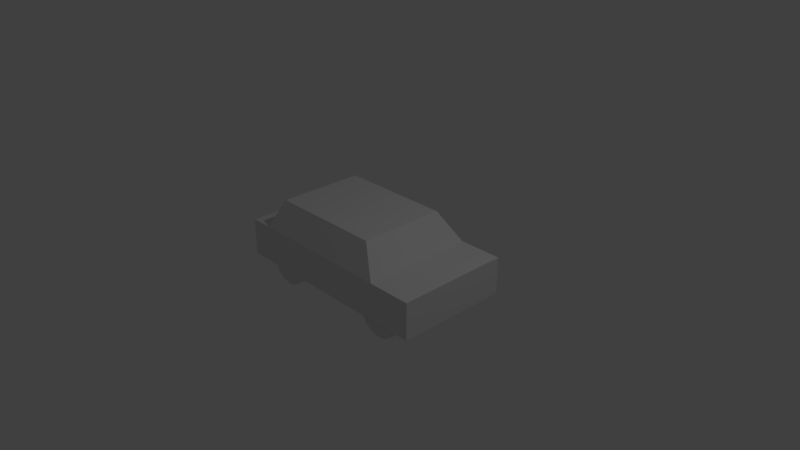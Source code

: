 # Source: Car.blend  (saved by Blender 2.79.0; exported with 4.5.12 LTS)
import bpy
from mathutils import Matrix  # noqa: F401  (used for matrix-valued properties, if any)

bpy.ops.wm.read_factory_settings(use_empty=True)
scene = bpy.context.scene
scene.name = 'Scene'

# ---- collections
col_collection_1 = bpy.data.collections.new('Collection 1'); scene.collection.children.link(col_collection_1)

# ---- world
world_world = bpy.data.worlds.new('World'); scene.world = world_world
world_world.color = (0.05088, 0.05088, 0.05088)
world_world.use_sun_shadow = False
world_world.sun_shadow_jitter_overblur = 0.0
world_world.cycles.sampling_method = 'MANUAL'

# ---- cameras
cam_camera = bpy.data.cameras.new('Camera')
cam_camera.clip_end = 100.0
cam_camera.lens = 35.0
cam_camera.sensor_width = 32.0
cam_camera.sensor_height = 18.0
cam_camera.ortho_scale = 7.314
cam_camera.dof.focus_distance = 0.0
cam_camera.dof.aperture_fstop = 128.0

# ---- lights
light_lamp = bpy.data.lights.new('Lamp', 'POINT')
light_lamp.transmission_factor = 0.0
light_lamp.cutoff_distance = 30.0
light_lamp.energy = 100.0
light_lamp.shadow_buffer_clip_start = 1.001
light_lamp.shadow_soft_size = 0.1
light_lamp.shadow_maximum_resolution = 0.006
light_lamp.use_absolute_resolution = True

# ---- meshes
me_cylinder_011 = bpy.data.meshes.new('Cylinder.011')
me_cylinder_011.from_pydata([(-1.709, -0.9975, 5.25), (-1.709, -0.9975, 7.25), (-1.801, -1.17, 5.25), (-1.801, -1.17, 7.25), (-1.925, -1.322, 5.25), (-1.925, -1.322, 7.25), (-2.077, -1.446, 5.25), (-2.077, -1.446, 7.25), (-2.25, -1.539, 5.25), (-2.25, -1.539, 7.25), (-2.437, -1.596, 5.25), (-2.437, -1.596, 7.25), (-2.632, -1.615, 5.25), (-2.632, -1.615, 7.25), (-2.828, -1.596, 5.25), (-2.828, -1.596, 7.25), (-3.015, -1.539, 5.25), (-3.015, -1.539, 7.25), (-3.188, -1.446, 5.25), (-3.188, -1.446, 7.25), (-3.34, -1.322, 5.25), (-3.34, -1.322, 7.25), (-3.464, -1.17, 5.25), (-3.464, -1.17, 7.25), (-3.556, -0.9975, 5.25), (-3.556, -0.9975, 7.25), (4.237, -0.9975, 5.25), (4.237, -0.9975, 7.25), (4.145, -1.17, 5.25), (4.145, -1.17, 7.25), (4.02, -1.322, 5.25), (4.02, -1.322, 7.25), (3.869, -1.446, 5.25), (3.869, -1.446, 7.25), (3.696, -1.539, 5.25), (3.696, -1.539, 7.25), (3.508, -1.596, 5.25), (3.508, -1.596, 7.25), (3.313, -1.615, 5.25), (3.313, -1.615, 7.25), (3.118, -1.596, 5.25), (3.118, -1.596, 7.25), (2.931, -1.539, 5.25), (2.931, -1.539, 7.25), (2.758, -1.446, 5.25), (2.758, -1.446, 7.25), (2.606, -1.322, 5.25), (2.606, -1.322, 7.25), (2.482, -1.17, 5.25), (2.482, -1.17, 7.25), (2.389, -0.9975, 5.25), (2.389, -0.9975, 7.25), (-3.755, -0.8592, 7.742), (-3.755, 0.8592, 7.742), (-3.755, -0.8592, -7.742), (-3.755, 0.8592, -7.742), (3.1, -0.8592, 7.742), (3.1, 0.8592, 7.742), (3.1, -0.8592, -7.742), (3.1, 0.8592, -7.742), (-3.209, 2.165, 5.893), (-3.209, 2.165, -5.893), (2.132, 2.165, -5.893), (2.132, 2.165, 5.893), (5.14, 0.8592, -7.742), (5.14, -0.8592, -7.742), (5.14, -0.8592, 7.742), (5.14, 0.8592, 7.742), (-4.828, -0.8592, -7.742), (-4.828, -0.8592, 7.742), (-4.828, 0.8592, 7.742), (-4.828, 0.8592, -7.742), (4.279, -0.8592, 7.25), (3.1, -0.8592, 5.25), (4.279, -0.8592, 5.25), (2.347, -0.8592, 7.25), (2.347, -0.8592, 5.25), (-1.667, -0.8592, 7.25), (-1.667, -0.8592, 5.25), (-3.598, -0.8592, 7.25), (-3.598, -0.8592, 5.25), (3.1, -0.8592, 7.25), (-1.709, -0.9975, -7.301), (-1.709, -0.9975, -5.301), (-1.801, -1.17, -7.301), (-1.801, -1.17, -5.301), (-1.925, -1.322, -7.301), (-1.925, -1.322, -5.301), (-2.077, -1.446, -7.301), (-2.077, -1.446, -5.301), (-2.25, -1.539, -7.301), (-2.25, -1.539, -5.301), (-2.437, -1.596, -7.301), (-2.437, -1.596, -5.301), (-2.632, -1.615, -7.301), (-2.632, -1.615, -5.301), (-2.828, -1.596, -7.301), (-2.828, -1.596, -5.301), (-3.015, -1.539, -7.301), (-3.015, -1.539, -5.301), (-3.188, -1.446, -7.301), (-3.188, -1.446, -5.301), (-3.34, -1.322, -7.301), (-3.34, -1.322, -5.301), (-3.464, -1.17, -7.301), (-3.464, -1.17, -5.301), (-3.556, -0.9975, -7.301), (-3.556, -0.9975, -5.301), (4.237, -0.9975, -7.301), (4.237, -0.9975, -5.301), (4.145, -1.17, -7.301), (4.145, -1.17, -5.301), (4.02, -1.322, -7.301), (4.02, -1.322, -5.301), (3.869, -1.446, -7.301), (3.869, -1.446, -5.301), (3.696, -1.539, -7.301), (3.696, -1.539, -5.301), (3.508, -1.596, -7.301), (3.508, -1.596, -5.301), (3.313, -1.615, -7.301), (3.313, -1.615, -5.301), (3.118, -1.596, -7.301), (3.118, -1.596, -5.301), (2.931, -1.539, -7.301), (2.931, -1.539, -5.301), (2.758, -1.446, -7.301), (2.758, -1.446, -5.301), (2.606, -1.322, -7.301), (2.606, -1.322, -5.301), (2.482, -1.17, -7.301), (2.482, -1.17, -5.301), (2.389, -0.9975, -7.301), (2.389, -0.9975, -5.301), (-3.598, -0.8592, -6.767), (-3.598, -0.8592, -5.301), (2.347, -0.8592, -5.689), (2.347, -0.8592, -5.301), (2.347, -0.8592, -7.301), (-1.667, -0.8592, -5.301), (-1.667, -0.8592, -7.301), (-1.667, -0.8592, -5.827), (-3.598, -0.8592, -7.301), (3.1, -0.8592, -7.301), (3.1, -0.8592, -5.301), (4.279, -0.8592, -5.301), (4.279, -0.8592, -7.301)], [], [(0, 1, 3, 2), (2, 3, 5, 4), (4, 5, 7, 6), (6, 7, 9, 8), (8, 9, 11, 10), (10, 11, 13, 12), (12, 13, 15, 14), (14, 15, 17, 16), (16, 17, 19, 18), (18, 19, 21, 20), (20, 21, 23, 22), (22, 23, 25, 24), (24, 25, 79, 80), (26, 27, 29, 28), (28, 29, 31, 30), (30, 31, 33, 32), (32, 33, 35, 34), (34, 35, 37, 36), (36, 37, 39, 38), (38, 39, 41, 40), (40, 41, 43, 42), (42, 43, 45, 44), (44, 45, 47, 46), (46, 47, 49, 48), (48, 49, 51, 50), (50, 51, 75, 76), (54, 52, 69, 68), (54, 55, 59, 58), (57, 56, 66, 67), (56, 57, 53, 52), (54, 58, 143, 138, 136, 141, 140, 142, 134), (53, 57, 63, 60), (62, 61, 60, 63), (59, 55, 61, 62), (57, 59, 62, 63), (55, 53, 60, 61), (65, 64, 67, 66), (56, 81, 72, 74, 73, 144, 145, 146, 143, 58, 65, 66), (59, 57, 67, 64), (58, 59, 64, 65), (69, 70, 71, 68), (55, 54, 68, 71), (52, 53, 70, 69), (53, 55, 71, 70), (72, 81, 75, 51, 49, 47, 45, 43, 41, 39, 37, 35, 33, 31, 29, 27), (52, 80, 79, 77, 75, 81, 56), (78, 77, 1, 0), (77, 79, 25, 23, 21, 19, 17, 15, 13, 11, 9, 7, 5, 3, 1), (76, 73, 74, 26, 28, 30, 32, 34, 36, 38, 40, 42, 44, 46, 48, 50), (80, 78, 0, 2, 4, 6, 8, 10, 12, 14, 16, 18, 20, 22, 24), (74, 72, 27, 26), (82, 83, 85, 84), (84, 85, 87, 86), (86, 87, 89, 88), (88, 89, 91, 90), (90, 91, 93, 92), (92, 93, 95, 94), (94, 95, 97, 96), (96, 97, 99, 98), (98, 99, 101, 100), (100, 101, 103, 102), (102, 103, 105, 104), (104, 105, 107, 106), (106, 107, 135, 134, 142), (108, 109, 111, 110), (110, 111, 113, 112), (112, 113, 115, 114), (114, 115, 117, 116), (116, 117, 119, 118), (118, 119, 121, 120), (120, 121, 123, 122), (122, 123, 125, 124), (124, 125, 127, 126), (126, 127, 129, 128), (128, 129, 131, 130), (130, 131, 133, 132), (132, 133, 137, 136, 138), (140, 141, 139, 83, 82), (145, 144, 137, 133, 131, 129, 127, 125, 123, 121, 119, 117, 115, 113, 111, 109), (135, 139, 141, 136, 137, 144, 73, 76, 75, 77, 78, 80, 52, 54, 134), (138, 143, 146, 108, 110, 112, 114, 116, 118, 120, 122, 124, 126, 128, 130, 132), (139, 135, 107, 105, 103, 101, 99, 97, 95, 93, 91, 89, 87, 85, 83), (146, 145, 109, 108), (142, 140, 82, 84, 86, 88, 90, 92, 94, 96, 98, 100, 102, 104, 106)])
me_cylinder_011.use_remesh_preserve_volume = False
me_cylinder_011.use_remesh_preserve_attributes = False
me_cylinder_011.use_mirror_vertex_groups = False
me_cylinder_011.update()

# ---- objects
ob_cylinder = bpy.data.objects.new('Cylinder', me_cylinder_011)
ob_lamp = bpy.data.objects.new('Lamp', light_lamp)
ob_camera = bpy.data.objects.new('Camera', cam_camera)

# ---- transforms, parenting, visibility, modifiers, constraints
ob_cylinder.location = (0.0, 3.638e-12, 0.0)
ob_cylinder.rotation_euler = (1.571, -0.0, 0.0)
ob_cylinder.scale = (0.2917, 0.2917, 0.09959)
ob_cylinder.lineart.crease_threshold = 0.0
ob_lamp.location = (4.076, 1.005, 5.904)
ob_lamp.rotation_euler = (0.6503, 0.05522, 1.866)
ob_lamp.lock_rotations_4d = False
ob_lamp.empty_display_type = 'ARROWS'
ob_lamp.color = (0.0, 0.0, 0.0, 0.0)
ob_lamp.lineart.crease_threshold = 0.0
ob_camera.location = (7.481, -6.508, 5.344)
ob_camera.rotation_euler = (1.109, 0.0, 0.8149)
ob_camera.lock_rotations_4d = False
ob_camera.empty_display_type = 'ARROWS'
ob_camera.color = (0.0, 0.0, 0.0, 0.0)
ob_camera.display_type = 'WIRE'
ob_camera.lineart.crease_threshold = 0.0

# ---- collection membership
col_collection_1.objects.link(ob_cylinder)
col_collection_1.objects.link(ob_lamp)
col_collection_1.objects.link(ob_camera)

# ---- scene / render settings (as saved in the file)
scene.camera = ob_camera
scene.frame_start = 1; scene.frame_end = 250; scene.frame_set(1)
scene.render.engine = 'BLENDER_EEVEE_NEXT'
scene.render.resolution_percentage = 50
scene.render.dither_intensity = 0.0
scene.cycles.use_denoising = False
scene.cycles.samples = 128
scene.cycles.sampling_pattern = 'TABULATED_SOBOL'
scene.cycles.use_adaptive_sampling = False
scene.cycles.use_light_tree = False
scene.cycles.blur_glossy = 0.0
scene.cycles.sample_clamp_indirect = 0.0
scene.view_settings.view_transform = 'Standard'
bpy.context.view_layer.update()
